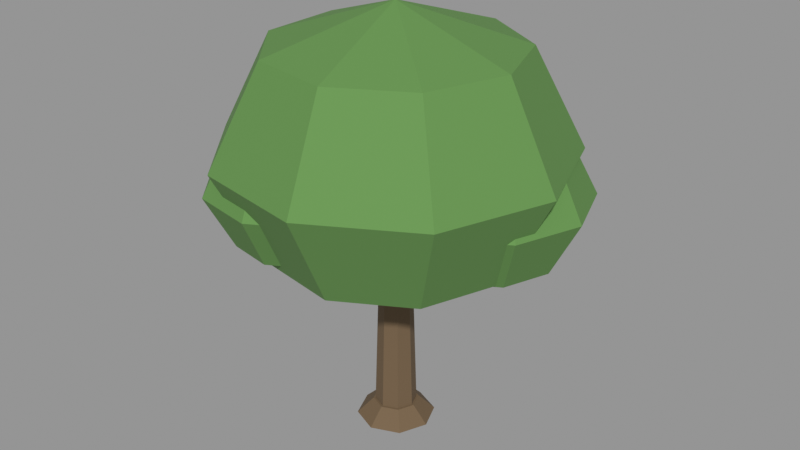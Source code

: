 # Source: tree_round.blend  (saved by Blender 5.2.45; exported with 4.5.12 LTS)
import bpy
from mathutils import Matrix  # noqa: F401  (used for matrix-valued properties, if any)

bpy.ops.wm.read_factory_settings(use_empty=True)
scene = bpy.context.scene
scene.name = 'Scene'

# ---- materials (node trees are filled in below, after node groups)
mat_m_trunk = bpy.data.materials.new('M_Trunk')
mat_m_foliage = bpy.data.materials.new('M_Foliage')

# ---- material node trees
mat_m_trunk.use_nodes = True; mat_m_trunk.node_tree.nodes.clear()
_N = mat_m_trunk.node_tree.nodes; _L = mat_m_trunk.node_tree.links
n0 = _N.new('ShaderNodeBsdfPrincipled'); n0.name = 'Principled BSDF'; n0.location = (-200, 100)
n0.inputs[0].default_value = (0.1559, 0.0999, 0.05127, 1.0)
n0.inputs[2].default_value = 0.84
n0.inputs[10].default_value = 0.005
n1 = _N.new('ShaderNodeOutputMaterial'); n1.name = 'Material Output'; n1.location = (200, 100)
_L.new(n0.outputs[0], n1.inputs[0])
n1.is_active_output = True
mat_m_foliage.use_nodes = True; mat_m_foliage.node_tree.nodes.clear()
_N = mat_m_foliage.node_tree.nodes; _L = mat_m_foliage.node_tree.links
n0 = _N.new('ShaderNodeBsdfPrincipled'); n0.name = 'Principled BSDF'; n0.location = (-200, 100)
n0.inputs[0].default_value = (0.1119, 0.2542, 0.06301, 1.0)
n0.inputs[2].default_value = 0.86
n0.inputs[10].default_value = 0.005
n1 = _N.new('ShaderNodeOutputMaterial'); n1.name = 'Material Output'; n1.location = (200, 100)
_L.new(n0.outputs[0], n1.inputs[0])
n1.is_active_output = True

# ---- meshes
me_sm_env_tree_round = bpy.data.meshes.new('SM_ENV_tree_round')
me_sm_env_tree_round.from_pydata([(0.0, 0.0, 0.0), (0.1838, 0.1838, 0.0), (0.26, 0.0, 0.0), (0.0, 0.26, 0.0), (-0.1838, 0.1838, 0.0), (-0.26, 0.0, 0.0), (-0.1838, -0.1838, 0.0), (0.0, -0.26, 0.0), (0.1838, -0.1838, 0.0), (0.1344, 0.1344, 2.3), (0.19, 0.0, 2.3), (0.0, 0.19, 2.3), (-0.1344, 0.1344, 2.3), (-0.19, 0.0, 2.3), (-0.1344, -0.1344, 2.3), (0.0, -0.19, 2.3), (0.1344, -0.1344, 2.3), (0.0, 0.0, 2.3), (0.0, 0.0, 1.87), (1.138, 0.9545, 2.362), (1.485, 0.0, 2.362), (0.2579, 1.462, 2.362), (-0.7425, 1.286, 2.362), (-1.395, 0.5079, 2.362), (-1.395, -0.5079, 2.362), (-0.7425, -1.286, 2.362), (0.2579, -1.462, 2.362), (1.138, -0.9545, 2.362), (1.609, 1.35, 3.55), (2.1, 0.0, 3.55), (0.3647, 2.068, 3.55), (-1.05, 1.819, 3.55), (-1.973, 0.7182, 3.55), (-1.973, -0.7182, 3.55), (-1.05, -1.819, 3.55), (0.3647, -2.068, 3.55), (1.609, -1.35, 3.55), (1.138, 0.9545, 4.738), (1.485, 0.0, 4.738), (0.2579, 1.462, 4.738), (-0.7425, 1.286, 4.738), (-1.395, 0.5079, 4.738), (-1.395, -0.5079, 4.738), (-0.7425, -1.286, 4.738), (0.2579, -1.462, 4.738), (1.138, -0.9545, 4.738), (0.0, 0.0, 5.23), (0.85, 0.55, 2.05), (1.527, 1.118, 2.343), (1.734, 0.55, 2.343), (1.003, 1.42, 2.343), (0.4081, 1.315, 2.343), (0.01942, 0.8523, 2.343), (0.01942, 0.2477, 2.343), (0.4081, -0.2155, 2.343), (1.003, -0.3205, 2.343), (1.527, -0.01815, 2.343), (1.808, 1.353, 3.05), (2.1, 0.55, 3.05), (1.067, 1.781, 3.05), (0.225, 1.633, 3.05), (-0.3246, 0.9775, 3.05), (-0.3246, 0.1225, 3.05), (0.225, -0.5325, 3.05), (1.067, -0.681, 3.05), (1.808, -0.2535, 3.05), (1.527, 1.118, 3.757), (1.734, 0.55, 3.757), (1.003, 1.42, 3.757), (0.4081, 1.315, 3.757), (0.01942, 0.8523, 3.757), (0.01942, 0.2477, 3.757), (0.4081, -0.2155, 3.757), (1.003, -0.3205, 3.757), (1.527, -0.01815, 3.757), (0.85, 0.55, 4.05), (-0.75, -0.7, 2.23), (-0.1271, -0.1773, 2.499), (0.06317, -0.7, 2.499), (-0.6088, 0.1008, 2.499), (-1.157, 0.004228, 2.499), (-1.514, -0.4219, 2.499), (-1.514, -0.9781, 2.499), (-1.157, -1.404, 2.499), (-0.6088, -1.501, 2.499), (-0.1271, -1.223, 2.499), (0.131, 0.03921, 3.15), (0.4, -0.7, 3.15), (-0.5503, 0.4325, 3.15), (-1.325, 0.2959, 3.15), (-1.831, -0.3067, 3.15), (-1.831, -1.093, 3.15), (-1.325, -1.696, 3.15), (-0.5503, -1.833, 3.15), (0.131, -1.439, 3.15), (-0.1271, -0.1773, 3.801), (0.06317, -0.7, 3.801), (-0.6088, 0.1008, 3.801), (-1.157, 0.004228, 3.801), (-1.514, -0.4219, 3.801), (-1.514, -0.9781, 3.801), (-1.157, -1.404, 3.801), (-0.6088, -1.501, 3.801), (-0.1271, -1.223, 3.801), (-0.75, -0.7, 4.07), (0.0, 0.0, 0.0), (0.3394, 0.3394, 0.0), (0.48, 0.0, 0.0), (0.0, 0.48, 0.0), (-0.3394, 0.3394, 0.0), (-0.48, 0.0, 0.0), (-0.3394, -0.3394, 0.0), (0.0, -0.48, 0.0), (0.3394, -0.3394, 0.0), (0.198, 0.198, 0.2), (0.28, 0.0, 0.2), (0.0, 0.28, 0.2), (-0.198, 0.198, 0.2), (-0.28, 0.0, 0.2), (-0.198, -0.198, 0.2), (0.0, -0.28, 0.2), (0.198, -0.198, 0.2), (0.0, 0.0, 0.2)], [], [(0, 1, 2), (0, 3, 1), (0, 4, 3), (0, 5, 4), (0, 6, 5), (0, 7, 6), (0, 8, 7), (0, 2, 8), (1, 9, 10, 2), (3, 11, 9, 1), (4, 12, 11, 3), (5, 13, 12, 4), (6, 14, 13, 5), (7, 15, 14, 6), (8, 16, 15, 7), (8, 16, 10, 2), (10, 17, 9), (9, 17, 11), (11, 17, 12), (12, 17, 13), (13, 17, 14), (14, 17, 15), (15, 17, 16), (16, 17, 10), (18, 19, 20), (18, 21, 19), (18, 22, 21), (18, 23, 22), (18, 24, 23), (18, 25, 24), (18, 26, 25), (18, 27, 26), (18, 20, 27), (19, 28, 29, 20), (21, 30, 28, 19), (22, 31, 30, 21), (23, 32, 31, 22), (24, 33, 32, 23), (25, 34, 33, 24), (26, 35, 34, 25), (27, 36, 35, 26), (27, 36, 29, 20), (28, 37, 38, 29), (30, 39, 37, 28), (31, 40, 39, 30), (32, 41, 40, 31), (33, 42, 41, 32), (34, 43, 42, 33), (35, 44, 43, 34), (36, 45, 44, 35), (36, 45, 38, 29), (37, 46, 38), (39, 46, 37), (40, 46, 39), (41, 46, 40), (42, 46, 41), (43, 46, 42), (44, 46, 43), (45, 46, 44), (38, 46, 45), (47, 48, 49), (47, 50, 48), (47, 51, 50), (47, 52, 51), (47, 53, 52), (47, 54, 53), (47, 55, 54), (47, 56, 55), (47, 49, 56), (48, 57, 58, 49), (50, 59, 57, 48), (51, 60, 59, 50), (52, 61, 60, 51), (53, 62, 61, 52), (54, 63, 62, 53), (55, 64, 63, 54), (56, 65, 64, 55), (56, 65, 58, 49), (57, 66, 67, 58), (59, 68, 66, 57), (60, 69, 68, 59), (61, 70, 69, 60), (62, 71, 70, 61), (63, 72, 71, 62), (64, 73, 72, 63), (65, 74, 73, 64), (65, 74, 67, 58), (66, 75, 67), (68, 75, 66), (69, 75, 68), (70, 75, 69), (70, 75, 71), (72, 75, 71), (73, 75, 72), (74, 75, 73), (67, 75, 74), (76, 77, 78), (76, 79, 77), (76, 80, 79), (76, 81, 80), (76, 82, 81), (76, 83, 82), (76, 84, 83), (76, 85, 84), (76, 78, 85), (77, 86, 87, 78), (79, 88, 86, 77), (80, 89, 88, 79), (81, 90, 89, 80), (82, 91, 90, 81), (83, 92, 91, 82), (84, 93, 92, 83), (85, 94, 93, 84), (85, 94, 87, 78), (86, 95, 96, 87), (88, 97, 95, 86), (89, 98, 97, 88), (90, 99, 98, 89), (91, 100, 99, 90), (92, 101, 100, 91), (93, 102, 101, 92), (94, 103, 102, 93), (94, 103, 96, 87), (95, 104, 96), (97, 104, 95), (98, 104, 97), (99, 104, 98), (99, 104, 100), (101, 104, 100), (102, 104, 101), (103, 104, 102), (96, 104, 103), (105, 106, 107), (105, 108, 106), (105, 109, 108), (105, 110, 109), (105, 111, 110), (105, 112, 111), (105, 113, 112), (105, 107, 113), (106, 114, 115, 107), (108, 116, 114, 106), (109, 117, 116, 108), (110, 118, 117, 109), (111, 119, 118, 110), (112, 120, 119, 111), (113, 121, 120, 112), (113, 121, 115, 107), (115, 122, 114), (114, 122, 116), (116, 122, 117), (117, 122, 118), (118, 122, 119), (119, 122, 120), (120, 122, 121), (121, 122, 115)])
me_sm_env_tree_round.polygons.foreach_set('material_index', [0, 0, 0, 0, 0, 0, 0, 0, 0, 0, 0, 0, 0, 0, 0, 0, 0, 0, 0, 0, 0, 0, 0, 0, 1, 1, 1, 1, 1, 1, 1, 1, 1, 1, 1, 1, 1, 1, 1, 1, 1, 1, 1, 1, 1, 1, 1, 1, 1, 1, 1, 1, 1, 1, 1, 1, 1, 1, 1, 1, 1, 1, 1, 1, 1, 1, 1, 1, 1, 1, 1, 1, 1, 1, 1, 1, 1, 1, 1, 1, 1, 1, 1, 1, 1, 1, 1, 1, 1, 1, 1, 1, 1, 1, 1, 1, 1, 1, 1, 1, 1, 1, 1, 1, 1, 1, 1, 1, 1, 1, 1, 1, 1, 1, 1, 1, 1, 1, 1, 1, 1, 1, 1, 1, 1, 1, 1, 1, 1, 1, 1, 1, 0, 0, 0, 0, 0, 0, 0, 0, 0, 0, 0, 0, 0, 0, 0, 0, 0, 0, 0, 0, 0, 0, 0, 0])
_uv = me_sm_env_tree_round.uv_layers.new(name='UVMap')
_uv.uv.foreach_set('vector', [0.0, 0.0, 0.1838, 0.1838, 0.26, 0.0, 0.0, 0.0, 0.0, 0.26, 0.1838, 0.1838, 0.0, 0.0, -0.1838, 0.1838, 0.0, 0.26, 0.0, 0.0, -0.26, 0.0, -0.1838, 0.1838, 0.0, 0.0, -0.1838, -0.1838, -0.26, 0.0, 0.0, 0.0, 0.0, -0.26, -0.1838, -0.1838, 0.0, 0.0, 0.1838, -0.1838, 0.0, -0.26, 0.0, 0.0, 0.26, 0.0, 0.1838, -0.1838, 0.1838, 0.0, 0.1344, 2.3, 0.0, 2.3, 0.0, 0.0, 0.0, 0.0, 0.0, 2.3, 0.1344, 2.3, 0.1838, 0.0, -0.1838, 0.0, -0.1344, 2.3, 0.0, 2.3, 0.0, 0.0, 0.0, 0.0, 0.0, 2.3, 0.1344, 2.3, 0.1838, 0.0, -0.1838, 0.0, -0.1344, 2.3, 0.0, 2.3, 0.0, 0.0, 0.0, 0.0, 0.0, 2.3, -0.1344, 2.3, -0.1838, 0.0, 0.1838, 0.0, 0.1344, 2.3, 0.0, 2.3, 0.0, 0.0, -0.1838, 0.0, -0.1344, 2.3, 0.0, 2.3, 0.0, 0.0, 0.19, 0.0, 0.0, 0.0, 0.1344, 0.1344, 0.1344, 0.1344, 0.0, 0.0, 0.0, 0.19, 0.0, 0.19, 0.0, 0.0, -0.1344, 0.1344, -0.1344, 0.1344, 0.0, 0.0, -0.19, 0.0, -0.19, 0.0, 0.0, 0.0, -0.1344, -0.1344, -0.1344, -0.1344, 0.0, 0.0, 0.0, -0.19, 0.0, -0.19, 0.0, 0.0, 0.1344, -0.1344, 0.1344, -0.1344, 0.0, 0.0, 0.19, 0.0, 0.0, 0.0, 1.138, 0.9545, 1.485, 0.0, 0.0, 0.0, 0.2579, 1.462, 1.138, 0.9545, 0.0, 0.0, -0.7425, 1.286, 0.2579, 1.462, 0.0, 0.0, -1.395, 0.5079, -0.7425, 1.286, 0.0, 0.0, -1.395, -0.5079, -1.395, 0.5079, 0.0, 0.0, -0.7425, -1.286, -1.395, -0.5079, 0.0, 0.0, 0.2579, -1.462, -0.7425, -1.286, 0.0, 0.0, 1.138, -0.9545, 0.2579, -1.462, 0.0, 0.0, 1.485, 0.0, 1.138, -0.9545, 0.9545, 2.362, 1.35, 3.55, 0.0, 3.55, 0.0, 2.362, 0.2579, 2.362, 0.3647, 3.55, 1.609, 3.55, 1.138, 2.362, -0.7425, 2.362, -1.05, 3.55, 0.3647, 3.55, 0.2579, 2.362, 0.5079, 2.362, 0.7182, 3.55, 1.819, 3.55, 1.286, 2.362, -0.5079, 2.362, -0.7182, 3.55, 0.7182, 3.55, 0.5079, 2.362, -1.286, 2.362, -1.819, 3.55, -0.7182, 3.55, -0.5079, 2.362, 0.2579, 2.362, 0.3647, 3.55, -1.05, 3.55, -0.7425, 2.362, 1.138, 2.362, 1.609, 3.55, 0.3647, 3.55, 0.2579, 2.362, -0.9545, 2.362, -1.35, 3.55, 0.0, 3.55, 0.0, 2.362, 1.35, 3.55, 0.9545, 4.738, 0.0, 4.738, 0.0, 3.55, 0.3647, 3.55, 0.2579, 4.738, 1.138, 4.738, 1.609, 3.55, -1.05, 3.55, -0.7425, 4.738, 0.2579, 4.738, 0.3647, 3.55, 0.7182, 3.55, 0.5079, 4.738, 1.286, 4.738, 1.819, 3.55, -0.7182, 3.55, -0.5079, 4.738, 0.5079, 4.738, 0.7182, 3.55, -1.819, 3.55, -1.286, 4.738, -0.5079, 4.738, -0.7182, 3.55, 0.3647, 3.55, 0.2579, 4.738, -0.7425, 4.738, -1.05, 3.55, 1.609, 3.55, 1.138, 4.738, 0.2579, 4.738, 0.3647, 3.55, -1.35, 3.55, -0.9545, 4.738, 0.0, 4.738, 0.0, 3.55, 1.138, 0.9545, 0.0, 0.0, 1.485, 0.0, 0.2579, 1.462, 0.0, 0.0, 1.138, 0.9545, -0.7425, 1.286, 0.0, 0.0, 0.2579, 1.462, -1.395, 0.5079, 0.0, 0.0, -0.7425, 1.286, -1.395, -0.5079, 0.0, 0.0, -1.395, 0.5079, -0.7425, -1.286, 0.0, 0.0, -1.395, -0.5079, 0.2579, -1.462, 0.0, 0.0, -0.7425, -1.286, 1.138, -0.9545, 0.0, 0.0, 0.2579, -1.462, 1.485, 0.0, 0.0, 0.0, 1.138, -0.9545, 0.85, 0.55, 1.527, 1.118, 1.734, 0.55, 0.85, 0.55, 1.003, 1.42, 1.527, 1.118, 0.85, 0.55, 0.4081, 1.315, 1.003, 1.42, 0.85, 0.55, 0.01942, 0.8523, 0.4081, 1.315, 0.85, 0.55, 0.01942, 0.2477, 0.01942, 0.8523, 0.85, 0.55, 0.4081, -0.2155, 0.01942, 0.2477, 0.85, 0.55, 1.003, -0.3205, 0.4081, -0.2155, 0.85, 0.55, 1.527, -0.01815, 1.003, -0.3205, 0.85, 0.55, 1.734, 0.55, 1.527, -0.01815, 1.118, 2.343, 1.353, 3.05, 0.55, 3.05, 0.55, 2.343, 1.003, 2.343, 1.067, 3.05, 1.808, 3.05, 1.527, 2.343, 0.4081, 2.343, 0.225, 3.05, 1.067, 3.05, 1.003, 2.343, 0.8523, 2.343, 0.9775, 3.05, 1.633, 3.05, 1.315, 2.343, 0.2477, 2.343, 0.1225, 3.05, 0.9775, 3.05, 0.8523, 2.343, -0.2155, 2.343, -0.5325, 3.05, 0.1225, 3.05, 0.2477, 2.343, 1.003, 2.343, 1.067, 3.05, 0.225, 3.05, 0.4081, 2.343, 1.527, 2.343, 1.808, 3.05, 1.067, 3.05, 1.003, 2.343, -0.01815, 2.343, -0.2535, 3.05, 0.55, 3.05, 0.55, 2.343, 1.353, 3.05, 1.118, 3.757, 0.55, 3.757, 0.55, 3.05, 1.067, 3.05, 1.003, 3.757, 1.527, 3.757, 1.808, 3.05, 0.225, 3.05, 0.4081, 3.757, 1.003, 3.757, 1.067, 3.05, 0.9775, 3.05, 0.8523, 3.757, 1.315, 3.757, 1.633, 3.05, 0.1225, 3.05, 0.2477, 3.757, 0.8523, 3.757, 0.9775, 3.05, -0.5325, 3.05, -0.2155, 3.757, 0.2477, 3.757, 0.1225, 3.05, 1.067, 3.05, 1.003, 3.757, 0.4081, 3.757, 0.225, 3.05, 1.808, 3.05, 1.527, 3.757, 1.003, 3.757, 1.067, 3.05, -0.2535, 3.05, -0.01815, 3.757, 0.55, 3.757, 0.55, 3.05, 1.527, 1.118, 0.85, 0.55, 1.734, 0.55, 1.003, 1.42, 0.85, 0.55, 1.527, 1.118, 0.4081, 1.315, 0.85, 0.55, 1.003, 1.42, 0.01942, 0.8523, 0.85, 0.55, 0.4081, 1.315, 0.01942, 0.8523, 0.85, 0.55, 0.01942, 0.2477, 0.4081, -0.2155, 0.85, 0.55, 0.01942, 0.2477, 1.003, -0.3205, 0.85, 0.55, 0.4081, -0.2155, 1.527, -0.01815, 0.85, 0.55, 1.003, -0.3205, 1.734, 0.55, 0.85, 0.55, 1.527, -0.01815, -0.75, -0.7, -0.1271, -0.1773, 0.06317, -0.7, -0.75, -0.7, -0.6088, 0.1008, -0.1271, -0.1773, -0.75, -0.7, -1.157, 0.004228, -0.6088, 0.1008, -0.75, -0.7, -1.514, -0.4219, -1.157, 0.004228, -0.75, -0.7, -1.514, -0.9781, -1.514, -0.4219, -0.75, -0.7, -1.157, -1.404, -1.514, -0.9781, -0.75, -0.7, -0.6088, -1.501, -1.157, -1.404, -0.75, -0.7, -0.1271, -1.223, -0.6088, -1.501, -0.75, -0.7, 0.06317, -0.7, -0.1271, -1.223, -0.1773, 2.499, 0.03921, 3.15, -0.7, 3.15, -0.7, 2.499, -0.6088, 2.499, -0.5503, 3.15, 0.131, 3.15, -0.1271, 2.499, -1.157, 2.499, -1.325, 3.15, -0.5503, 3.15, -0.6088, 2.499, -0.4219, 2.499, -0.3067, 3.15, 0.2959, 3.15, 0.004228, 2.499, -0.9781, 2.499, -1.093, 3.15, -0.3067, 3.15, -0.4219, 2.499, -1.404, 2.499, -1.696, 3.15, -1.093, 3.15, -0.9781, 2.499, -0.6088, 2.499, -0.5503, 3.15, -1.325, 3.15, -1.157, 2.499, -0.1271, 2.499, 0.131, 3.15, -0.5503, 3.15, -0.6088, 2.499, -1.223, 2.499, -1.439, 3.15, -0.7, 3.15, -0.7, 2.499, 0.03921, 3.15, -0.1773, 3.801, -0.7, 3.801, -0.7, 3.15, -0.5503, 3.15, -0.6088, 3.801, -0.1271, 3.801, 0.131, 3.15, -1.325, 3.15, -1.157, 3.801, -0.6088, 3.801, -0.5503, 3.15, -0.3067, 3.15, -0.4219, 3.801, 0.004228, 3.801, 0.2959, 3.15, -1.093, 3.15, -0.9781, 3.801, -0.4219, 3.801, -0.3067, 3.15, -1.696, 3.15, -1.404, 3.801, -0.9781, 3.801, -1.093, 3.15, -0.5503, 3.15, -0.6088, 3.801, -1.157, 3.801, -1.325, 3.15, 0.131, 3.15, -0.1271, 3.801, -0.6088, 3.801, -0.5503, 3.15, -1.439, 3.15, -1.223, 3.801, -0.7, 3.801, -0.7, 3.15, -0.1271, -0.1773, -0.75, -0.7, 0.06317, -0.7, -0.6088, 0.1008, -0.75, -0.7, -0.1271, -0.1773, -1.157, 0.004228, -0.75, -0.7, -0.6088, 0.1008, -1.514, -0.4219, -0.75, -0.7, -1.157, 0.004228, -1.514, -0.4219, -0.75, -0.7, -1.514, -0.9781, -1.157, -1.404, -0.75, -0.7, -1.514, -0.9781, -0.6088, -1.501, -0.75, -0.7, -1.157, -1.404, -0.1271, -1.223, -0.75, -0.7, -0.6088, -1.501, 0.06317, -0.7, -0.75, -0.7, -0.1271, -1.223, 0.0, 0.0, 0.3394, 0.3394, 0.48, 0.0, 0.0, 0.0, 0.0, 0.48, 0.3394, 0.3394, 0.0, 0.0, -0.3394, 0.3394, 0.0, 0.48, 0.0, 0.0, -0.48, 0.0, -0.3394, 0.3394, 0.0, 0.0, -0.3394, -0.3394, -0.48, 0.0, 0.0, 0.0, 0.0, -0.48, -0.3394, -0.3394, 0.0, 0.0, 0.3394, -0.3394, 0.0, -0.48, 0.0, 0.0, 0.48, 0.0, 0.3394, -0.3394, 0.3394, 0.0, 0.198, 0.2, 0.0, 0.2, 0.0, 0.0, 0.0, 0.0, 0.0, 0.2, 0.198, 0.2, 0.3394, 0.0, -0.3394, 0.0, -0.198, 0.2, 0.0, 0.2, 0.0, 0.0, 0.0, 0.0, 0.0, 0.2, 0.198, 0.2, 0.3394, 0.0, -0.3394, 0.0, -0.198, 0.2, 0.0, 0.2, 0.0, 0.0, 0.0, 0.0, 0.0, 0.2, -0.198, 0.2, -0.3394, 0.0, 0.3394, 0.0, 0.198, 0.2, 0.0, 0.2, 0.0, 0.0, -0.3394, 0.0, -0.198, 0.2, 0.0, 0.2, 0.0, 0.0, 0.28, 0.0, 0.0, 0.0, 0.198, 0.198, 0.198, 0.198, 0.0, 0.0, 0.0, 0.28, 0.0, 0.28, 0.0, 0.0, -0.198, 0.198, -0.198, 0.198, 0.0, 0.0, -0.28, 0.0, -0.28, 0.0, 0.0, 0.0, -0.198, -0.198, -0.198, -0.198, 0.0, 0.0, 0.0, -0.28, 0.0, -0.28, 0.0, 0.0, 0.198, -0.198, 0.198, -0.198, 0.0, 0.0, 0.28, 0.0])
me_sm_env_tree_round.materials.append(mat_m_trunk)
me_sm_env_tree_round.materials.append(mat_m_foliage)
me_sm_env_tree_round.update()

# ---- objects
ob_sm_env_tree_round = bpy.data.objects.new('SM_ENV_tree_round', me_sm_env_tree_round)

# ---- transforms, parenting, visibility, modifiers, constraints
ob_sm_env_tree_round.location = (0.0, 0.0, 0.0)

# ---- collection membership
scene.collection.objects.link(ob_sm_env_tree_round)

# ---- scene / render settings (as saved in the file)
scene.frame_start = 1; scene.frame_end = 250; scene.frame_set(1)
scene.render.engine = 'BLENDER_EEVEE_NEXT'
scene.render.image_settings.color_mode = 'RGB'
scene.render.image_settings.compression = 90
scene.render.resolution_x = 1600
scene.render.resolution_y = 900
scene.render.bake_bias = 0.0
scene.render.bake_samples = 0
scene.render.compositor_device = 'GPU'
scene.eevee.gi_irradiance_pool_size = '256'
scene.eevee.use_volume_custom_range = False
scene.eevee.fast_gi_thickness_near = 0.1
scene.eevee.fast_gi_thickness_far = 0.0
scene.eevee.shadow_pool_size = '1024'
scene.eevee.ray_tracing_options.screen_trace_thickness = 0.1
scene.eevee.use_raytracing = True
scene.view_settings.view_transform = 'Standard'
bpy.context.view_layer.update()

# ---- added for rendering (the .blend has no active camera and no usable light): camera, sun + grey world if the file has none
cam_auto = bpy.data.cameras.new('AutoCamera')
cam_auto.lens = 50.0
cam_auto.sensor_width = 36.0
cam_auto.clip_end = 1000.0
ob_auto_camera = bpy.data.objects.new('AutoCamera', cam_auto)
scene.collection.objects.link(ob_auto_camera)
ob_auto_camera.location = (7.29271, -8.67526, 8.39851)
ob_auto_camera.rotation_euler = (1.09748, -7.21219e-08, 0.694738)
scene.camera = ob_auto_camera
light_auto_sun = bpy.data.lights.new('AutoSun', 'SUN')
light_auto_sun.energy = 3.0
light_auto_sun.angle = 0.0523599
ob_auto_sun = bpy.data.objects.new('AutoSun', light_auto_sun)
scene.collection.objects.link(ob_auto_sun)
ob_auto_sun.rotation_euler = (0.872665, 0.174533, 0.523599)
if scene.world is None:
    world_auto = bpy.data.worlds.new('AutoWorld')
    world_auto.color = (0.3, 0.3, 0.3)
    scene.world = world_auto
bpy.context.view_layer.update()
